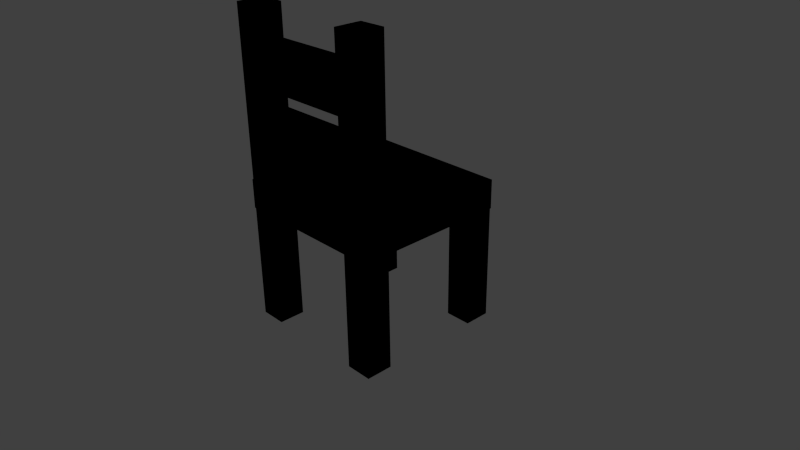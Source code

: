 # Source: chair.blend  (saved by Blender 2.71.0; exported with 4.5.12 LTS)
import bpy
from mathutils import Matrix  # noqa: F401  (used for matrix-valued properties, if any)

bpy.ops.wm.read_factory_settings(use_empty=True)
scene = bpy.context.scene
scene.name = 'Scene'

# ---- collections
col_collection_1 = bpy.data.collections.new('Collection 1'); scene.collection.children.link(col_collection_1)
col_collection_2 = bpy.data.collections.new('Collection 2'); scene.collection.children.link(col_collection_2)

# ---- materials (node trees are filled in below, after node groups)
mat_wood = bpy.data.materials.new('wood')
mat_wood.alpha_threshold = 0.0
mat_wood.use_transparent_shadow = False
mat_wood.roughness = 0.5
mat_wood.line_color = (0.0, 0.0, 0.0, 1.0)
mat_outline = bpy.data.materials.new('outline')
mat_outline.alpha_threshold = 0.0
mat_outline.use_transparent_shadow = False
mat_outline.diffuse_color = (0.0, 0.0, 0.0, 1.0)
mat_outline.roughness = 0.5
mat_outline.line_color = (0.0, 0.0, 0.0, 1.0)

# ---- material node trees

# ---- world
world_world = bpy.data.worlds.new('World'); scene.world = world_world
world_world.color = (0.05088, 0.05088, 0.05088)
world_world.use_sun_shadow = False
world_world.sun_shadow_jitter_overblur = 0.0
world_world.cycles.sampling_method = 'MANUAL'
world_world.cycles.sample_map_resolution = 256

# ---- cameras
cam_camera = bpy.data.cameras.new('Camera')
cam_camera.clip_end = 100.0
cam_camera.lens = 35.0
cam_camera.sensor_width = 32.0
cam_camera.sensor_height = 18.0
cam_camera.ortho_scale = 7.314
cam_camera.dof.focus_distance = 0.0
cam_camera.dof.aperture_fstop = 128.0

# ---- lights
light_lamp = bpy.data.lights.new('Lamp', 'POINT')
light_lamp.transmission_factor = 0.0
light_lamp.cutoff_distance = 30.0
light_lamp.energy = 100.0
light_lamp.shadow_buffer_clip_start = 1.001
light_lamp.shadow_soft_size = 0.1
light_lamp.shadow_maximum_resolution = 0.006
light_lamp.use_absolute_resolution = True
light_lamp.cycles.use_multiple_importance_sampling = False

# ---- meshes
me_cube_005 = bpy.data.meshes.new('Cube.005')
me_cube_005.from_pydata([(-0.728, -0.728, 1.0), (-0.728, -0.992, 1.0), (-0.992, -0.992, 1.0), (-0.992, -0.728, 1.0), (-0.728, -0.728, 3.187), (-0.728, -0.992, 3.187), (-0.992, -0.992, 3.187), (-0.992, -0.728, 3.187), (0.728, -0.728, 1.0), (0.728, -0.992, 1.0), (0.992, -0.992, 1.0), (0.992, -0.728, 1.0), (0.728, -0.728, 3.187), (0.728, -0.992, 3.187), (0.992, -0.992, 3.187), (0.992, -0.728, 3.187), (-0.728, -0.9548, 2.316), (-0.728, -0.7651, 2.316), (-0.728, -0.7651, 2.783), (-0.728, -0.9548, 2.783), (0.728, -0.9548, 2.316), (0.728, -0.7651, 2.316), (0.728, -0.7651, 2.783), (0.728, -0.9548, 2.783), (0.728, -0.728, -0.8391), (0.728, -0.992, -0.8391), (0.992, -0.992, -0.8391), (0.992, -0.728, -0.8391), (0.728, -0.728, 0.7016), (0.728, -0.992, 0.7016), (0.992, -0.992, 0.7016), (0.992, -0.728, 0.7016), (-0.728, -0.728, -0.8391), (-0.728, -0.992, -0.8391), (-0.992, -0.992, -0.8391), (-0.992, -0.728, -0.8391), (-0.728, -0.728, 0.7016), (-0.728, -0.992, 0.7016), (-0.992, -0.992, 0.7016), (-0.992, -0.728, 0.7016), (1.0, 1.0, 0.7016), (1.0, -1.0, 0.7016), (-1.0, -1.0, 0.7016), (-1.0, 1.0, 0.7016), (1.0, 1.0, 1.0), (1.0, -1.0, 1.0), (-1.0, -1.0, 1.0), (-1.0, 1.0, 1.0), (0.728, 0.728, -0.8391), (0.728, 0.992, -0.8391), (0.992, 0.992, -0.8391), (0.992, 0.728, -0.8391), (0.728, 0.728, 0.7016), (0.728, 0.992, 0.7016), (0.992, 0.992, 0.7016), (0.992, 0.728, 0.7016), (-0.728, 0.728, -0.8391), (-0.728, 0.992, -0.8391), (-0.992, 0.992, -0.8391), (-0.992, 0.728, -0.8391), (-0.728, 0.728, 0.7016), (-0.728, 0.992, 0.7016), (-0.992, 0.992, 0.7016), (-0.992, 0.728, 0.7016), (-0.728, -0.9548, 1.489), (-0.728, -0.7651, 1.489), (-0.728, -0.7651, 1.957), (-0.728, -0.9548, 1.957), (0.728, -0.9548, 1.489), (0.728, -0.7651, 1.489), (0.728, -0.7651, 1.957), (0.728, -0.9548, 1.957)], [], [(4, 5, 1, 0), (5, 6, 2, 1), (6, 7, 3, 2), (7, 4, 0, 3), (0, 1, 2, 3), (7, 6, 5, 4), (12, 8, 9, 13), (13, 9, 10, 14), (14, 10, 11, 15), (15, 11, 8, 12), (8, 11, 10, 9), (15, 12, 13, 14), (20, 16, 17, 21), (21, 17, 18, 22), (22, 18, 19, 23), (23, 19, 16, 20), (16, 19, 18, 17), (23, 20, 21, 22), (28, 24, 25, 29), (29, 25, 26, 30), (30, 26, 27, 31), (31, 27, 24, 28), (24, 27, 26, 25), (31, 28, 29, 30), (36, 37, 33, 32), (37, 38, 34, 33), (38, 39, 35, 34), (39, 36, 32, 35), (32, 33, 34, 35), (39, 38, 37, 36), (40, 41, 42, 43), (44, 47, 46, 45), (40, 44, 45, 41), (41, 45, 46, 42), (42, 46, 47, 43), (44, 40, 43, 47), (52, 53, 49, 48), (53, 54, 50, 49), (54, 55, 51, 50), (55, 52, 48, 51), (48, 49, 50, 51), (55, 54, 53, 52), (60, 56, 57, 61), (61, 57, 58, 62), (62, 58, 59, 63), (63, 59, 56, 60), (56, 59, 58, 57), (63, 60, 61, 62), (68, 64, 65, 69), (69, 65, 66, 70), (70, 66, 67, 71), (71, 67, 64, 68), (64, 67, 66, 65), (71, 68, 69, 70)])
_uv = me_cube_005.uv_layers.new(name='UVMap')
_uv.uv.foreach_set('vector', [0.3949, 0.4064, 0.4645, 0.4064, 0.4645, 0.2608, 0.3949, 0.2608, 0.4645, 0.4064, 0.5342, 0.4064, 0.5342, 0.2608, 0.4645, 0.2608, 0.5342, 0.4064, 0.6039, 0.4064, 0.6039, 0.2608, 0.5342, 0.2608, 0.3252, 0.4064, 0.3949, 0.4064, 0.3949, 0.2608, 0.3252, 0.2608, 0.4645, 0.1911, 0.4645, 0.2608, 0.5342, 0.2608, 0.5342, 0.1911, 0.5342, 0.476, 0.5342, 0.4064, 0.4645, 0.4064, 0.4645, 0.476, 0.2943, 0.4036, 0.2943, 0.2605, 0.2259, 0.2605, 0.2259, 0.4036, 0.2259, 0.4036, 0.2259, 0.2605, 0.1574, 0.2605, 0.1574, 0.4036, 0.1574, 0.4036, 0.1574, 0.2605, 0.08898, 0.2605, 0.08898, 0.4036, 0.08898, 0.4036, 0.08898, 0.2605, 0.02053, 0.2605, 0.02053, 0.4036, 0.2259, 0.1921, 0.1574, 0.1921, 0.1574, 0.2605, 0.2259, 0.2605, 0.1574, 0.472, 0.2259, 0.472, 0.2259, 0.4036, 0.1574, 0.4036, 0.4211, 0.0912, 0.06073, 0.0912, 0.06073, 0.1381, 0.4211, 0.1381, 0.4211, 0.1381, 0.06073, 0.1381, 0.06073, 0.1673, 0.4211, 0.1673, 0.4211, 0.01511, 0.06073, 0.01511, 0.06073, 0.06204, 0.4211, 0.06204, 0.4211, 0.06204, 0.06073, 0.06204, 0.06073, 0.0912, 0.4211, 0.0912, 0.06073, 0.0912, 0.06073, 0.06204, 0.01381, 0.06204, 0.01381, 0.0912, 0.4211, 0.06204, 0.4211, 0.0912, 0.468, 0.0912, 0.468, 0.06204, 0.5921, 0.6942, 0.5921, 0.5968, 0.5259, 0.5968, 0.5259, 0.6942, 0.5259, 0.6942, 0.5259, 0.5968, 0.4598, 0.5968, 0.4598, 0.6942, 0.4598, 0.6942, 0.4598, 0.5968, 0.3936, 0.5968, 0.3936, 0.6942, 0.3936, 0.6942, 0.3936, 0.5968, 0.3275, 0.5968, 0.3275, 0.6942, 0.5259, 0.5307, 0.4598, 0.5307, 0.4598, 0.5968, 0.5259, 0.5968, 0.4598, 0.7603, 0.5259, 0.7603, 0.5259, 0.6942, 0.4598, 0.6942, 0.08397, 0.6897, 0.147, 0.6897, 0.147, 0.597, 0.08397, 0.597, 0.147, 0.6897, 0.2099, 0.6897, 0.2099, 0.597, 0.147, 0.597, 0.2099, 0.6897, 0.2729, 0.6897, 0.2729, 0.597, 0.2099, 0.597, 0.02098, 0.6897, 0.08397, 0.6897, 0.08397, 0.597, 0.02098, 0.597, 0.147, 0.534, 0.147, 0.597, 0.2099, 0.597, 0.2099, 0.534, 0.2099, 0.7527, 0.2099, 0.6897, 0.147, 0.6897, 0.147, 0.7527, 0.9576, 0.5376, 0.8076, 0.5376, 0.8076, 0.6875, 0.9576, 0.6875, 0.6144, 0.5376, 0.6144, 0.6875, 0.7644, 0.6875, 0.7644, 0.5376, 0.8076, 0.3875, 0.7645, 0.3875, 0.7644, 0.5376, 0.8076, 0.5376, 0.8076, 0.5376, 0.7644, 0.5376, 0.7644, 0.6875, 0.8076, 0.6875, 0.8076, 0.6875, 0.7644, 0.6875, 0.7645, 0.8375, 0.8077, 0.8375, 0.7646, 0.9875, 0.8078, 0.9875, 0.8077, 0.8375, 0.7645, 0.8375, 0.5249, 0.926, 0.5879, 0.926, 0.5879, 0.8332, 0.5249, 0.8332, 0.336, 0.926, 0.399, 0.926, 0.399, 0.8332, 0.336, 0.8332, 0.399, 0.926, 0.462, 0.926, 0.462, 0.8332, 0.399, 0.8332, 0.462, 0.926, 0.5249, 0.926, 0.5249, 0.8332, 0.462, 0.8332, 0.5249, 0.8332, 0.5249, 0.7702, 0.462, 0.7702, 0.462, 0.8332, 0.462, 0.926, 0.462, 0.9889, 0.5249, 0.9889, 0.5249, 0.926, 0.147, 0.9268, 0.147, 0.8324, 0.0828, 0.8324, 0.0828, 0.9268, 0.0828, 0.9268, 0.0828, 0.8324, 0.01865, 0.8324, 0.01865, 0.9268, 0.2753, 0.9268, 0.2753, 0.8324, 0.2111, 0.8324, 0.2111, 0.9268, 0.2111, 0.9268, 0.2111, 0.8324, 0.147, 0.8324, 0.147, 0.9268, 0.147, 0.8324, 0.2111, 0.8324, 0.2111, 0.7682, 0.147, 0.7682, 0.2111, 0.9268, 0.147, 0.9268, 0.147, 0.991, 0.2111, 0.991, 0.9392, 0.09123, 0.579, 0.09123, 0.579, 0.1381, 0.9392, 0.1381, 0.9392, 0.1381, 0.579, 0.1381, 0.579, 0.1673, 0.9392, 0.1673, 0.9392, 0.01517, 0.579, 0.01517, 0.579, 0.06207, 0.9392, 0.06207, 0.9392, 0.06207, 0.579, 0.06207, 0.579, 0.09123, 0.9392, 0.09123, 0.579, 0.09123, 0.579, 0.06207, 0.5321, 0.06207, 0.5321, 0.09123, 0.9392, 0.06207, 0.9392, 0.09123, 0.9861, 0.09123, 0.9861, 0.06207])
me_cube_005.materials.append(mat_wood)
me_cube_005.use_remesh_preserve_volume = False
me_cube_005.use_remesh_preserve_attributes = False
me_cube_005.use_mirror_vertex_groups = False
me_cube_005.update()
me_cube_000 = bpy.data.meshes.new('Cube.000')
me_cube_000.from_pydata([(-0.6823, -0.6823, 0.9543), (-0.6823, -1.038, 0.9543), (-1.038, -1.038, 0.9543), (-1.038, -0.6823, 0.9543), (-0.6823, -0.6823, 3.232), (-0.6823, -1.038, 3.232), (-1.038, -1.038, 3.232), (-1.038, -0.6823, 3.232), (0.6823, -0.6823, 0.9543), (0.6823, -1.038, 0.9543), (1.038, -1.038, 0.9543), (1.038, -0.6823, 0.9543), (0.6823, -0.6823, 3.232), (0.6823, -1.038, 3.232), (1.038, -1.038, 3.232), (1.038, -0.6823, 3.232), (-0.7737, -1.0, 2.27), (-0.7737, -0.7195, 2.27), (-0.7737, -0.7195, 2.829), (-0.7737, -1.0, 2.829), (0.7737, -1.0, 2.27), (0.7737, -0.7195, 2.27), (0.7737, -0.7195, 2.829), (0.7737, -1.0, 2.829), (0.6823, -0.6823, -0.8847), (0.6823, -1.038, -0.8847), (1.038, -1.038, -0.8847), (1.038, -0.6823, -0.8847), (0.6823, -0.6823, 0.7473), (0.6823, -1.038, 0.7473), (1.038, -1.038, 0.7473), (1.038, -0.6823, 0.7473), (-0.6823, -0.6823, -0.8847), (-0.6823, -1.038, -0.8847), (-1.038, -1.038, -0.8847), (-1.038, -0.6823, -0.8847), (-0.6823, -0.6823, 0.7473), (-0.6823, -1.038, 0.7473), (-1.038, -1.038, 0.7473), (-1.038, -0.6823, 0.7473), (1.046, 1.046, 0.6559), (1.046, -1.046, 0.6559), (-1.046, -1.046, 0.6559), (-1.046, 1.046, 0.6559), (1.046, 1.046, 1.046), (1.046, -1.046, 1.046), (-1.046, -1.046, 1.046), (-1.046, 1.046, 1.046), (0.6823, 0.6823, -0.8847), (0.6823, 1.038, -0.8847), (1.038, 1.038, -0.8847), (1.038, 0.6823, -0.8847), (0.6823, 0.6823, 0.7473), (0.6823, 1.038, 0.7473), (1.038, 1.038, 0.7473), (1.038, 0.6823, 0.7473), (-0.6823, 0.6823, -0.8847), (-0.6823, 1.038, -0.8847), (-1.038, 1.038, -0.8847), (-1.038, 0.6823, -0.8847), (-0.6823, 0.6823, 0.7473), (-0.6823, 1.038, 0.7473), (-1.038, 1.038, 0.7473), (-1.038, 0.6823, 0.7473), (-0.7737, -1.0, 1.444), (-0.7737, -0.7195, 1.444), (-0.7737, -0.7195, 2.002), (-0.7737, -1.0, 2.002), (0.7737, -1.0, 1.444), (0.7737, -0.7195, 1.444), (0.7737, -0.7195, 2.002), (0.7737, -1.0, 2.002)], [], [(4, 0, 1, 5), (5, 1, 2, 6), (6, 2, 3, 7), (7, 3, 0, 4), (0, 3, 2, 1), (7, 4, 5, 6), (12, 13, 9, 8), (13, 14, 10, 9), (14, 15, 11, 10), (15, 12, 8, 11), (8, 9, 10, 11), (15, 14, 13, 12), (20, 21, 17, 16), (21, 22, 18, 17), (22, 23, 19, 18), (23, 20, 16, 19), (16, 17, 18, 19), (23, 22, 21, 20), (28, 29, 25, 24), (29, 30, 26, 25), (30, 31, 27, 26), (31, 28, 24, 27), (24, 25, 26, 27), (31, 30, 29, 28), (36, 32, 33, 37), (37, 33, 34, 38), (38, 34, 35, 39), (39, 35, 32, 36), (32, 35, 34, 33), (39, 36, 37, 38), (40, 43, 42, 41), (44, 45, 46, 47), (40, 41, 45, 44), (41, 42, 46, 45), (42, 43, 47, 46), (44, 47, 43, 40), (52, 48, 49, 53), (53, 49, 50, 54), (54, 50, 51, 55), (55, 51, 48, 52), (48, 51, 50, 49), (55, 52, 53, 54), (60, 61, 57, 56), (61, 62, 58, 57), (62, 63, 59, 58), (63, 60, 56, 59), (56, 57, 58, 59), (63, 62, 61, 60), (68, 69, 65, 64), (69, 70, 66, 65), (70, 71, 67, 66), (71, 68, 64, 67), (64, 65, 66, 67), (71, 70, 69, 68)])
me_cube_000.polygons.foreach_set('material_index', [1, 1, 1, 1, 1, 1, 1, 1, 1, 1, 1, 1, 1, 1, 1, 1, 1, 1, 1, 1, 1, 1, 1, 1, 1, 1, 1, 1, 1, 1, 1, 1, 1, 1, 1, 1, 1, 1, 1, 1, 1, 1, 1, 1, 1, 1, 1, 1, 1, 1, 1, 1, 1, 1])
_uv = me_cube_000.uv_layers.new(name='UVMap')
_uv.uv.foreach_set('vector', [0.3949, 0.4064, 0.3949, 0.2608, 0.4645, 0.2608, 0.4645, 0.4064, 0.4645, 0.4064, 0.4645, 0.2608, 0.5342, 0.2608, 0.5342, 0.4064, 0.5342, 0.4064, 0.5342, 0.2608, 0.6039, 0.2608, 0.6039, 0.4064, 0.3252, 0.4064, 0.3252, 0.2608, 0.3949, 0.2608, 0.3949, 0.4064, 0.4645, 0.1911, 0.5342, 0.1911, 0.5342, 0.2608, 0.4645, 0.2608, 0.5342, 0.476, 0.4645, 0.476, 0.4645, 0.4064, 0.5342, 0.4064, 0.2943, 0.4036, 0.2259, 0.4036, 0.2259, 0.2605, 0.2943, 0.2605, 0.2259, 0.4036, 0.1574, 0.4036, 0.1574, 0.2605, 0.2259, 0.2605, 0.1574, 0.4036, 0.08898, 0.4036, 0.08898, 0.2605, 0.1574, 0.2605, 0.08898, 0.4036, 0.02053, 0.4036, 0.02053, 0.2605, 0.08898, 0.2605, 0.2259, 0.1921, 0.2259, 0.2605, 0.1574, 0.2605, 0.1574, 0.1921, 0.1574, 0.472, 0.1574, 0.4036, 0.2259, 0.4036, 0.2259, 0.472, 0.4211, 0.0912, 0.4211, 0.1381, 0.06073, 0.1381, 0.06073, 0.0912, 0.4211, 0.1381, 0.4211, 0.1673, 0.06073, 0.1673, 0.06073, 0.1381, 0.4211, 0.01511, 0.4211, 0.06204, 0.06073, 0.06204, 0.06073, 0.01511, 0.4211, 0.06204, 0.4211, 0.0912, 0.06073, 0.0912, 0.06073, 0.06204, 0.06073, 0.0912, 0.01381, 0.0912, 0.01381, 0.06204, 0.06073, 0.06204, 0.4211, 0.06204, 0.468, 0.06204, 0.468, 0.0912, 0.4211, 0.0912, 0.5921, 0.6942, 0.5259, 0.6942, 0.5259, 0.5968, 0.5921, 0.5968, 0.5259, 0.6942, 0.4598, 0.6942, 0.4598, 0.5968, 0.5259, 0.5968, 0.4598, 0.6942, 0.3936, 0.6942, 0.3936, 0.5968, 0.4598, 0.5968, 0.3936, 0.6942, 0.3275, 0.6942, 0.3275, 0.5968, 0.3936, 0.5968, 0.5259, 0.5307, 0.5259, 0.5968, 0.4598, 0.5968, 0.4598, 0.5307, 0.4598, 0.7603, 0.4598, 0.6942, 0.5259, 0.6942, 0.5259, 0.7603, 0.08397, 0.6897, 0.08397, 0.597, 0.147, 0.597, 0.147, 0.6897, 0.147, 0.6897, 0.147, 0.597, 0.2099, 0.597, 0.2099, 0.6897, 0.2099, 0.6897, 0.2099, 0.597, 0.2729, 0.597, 0.2729, 0.6897, 0.02098, 0.6897, 0.02098, 0.597, 0.08397, 0.597, 0.08397, 0.6897, 0.147, 0.534, 0.2099, 0.534, 0.2099, 0.597, 0.147, 0.597, 0.2099, 0.7527, 0.147, 0.7527, 0.147, 0.6897, 0.2099, 0.6897, 0.9576, 0.5376, 0.9576, 0.6875, 0.8076, 0.6875, 0.8076, 0.5376, 0.6144, 0.5376, 0.7644, 0.5376, 0.7644, 0.6875, 0.6144, 0.6875, 0.8076, 0.3875, 0.8076, 0.5376, 0.7644, 0.5376, 0.7645, 0.3875, 0.8076, 0.5376, 0.8076, 0.6875, 0.7644, 0.6875, 0.7644, 0.5376, 0.8076, 0.6875, 0.8077, 0.8375, 0.7645, 0.8375, 0.7644, 0.6875, 0.7646, 0.9875, 0.7645, 0.8375, 0.8077, 0.8375, 0.8078, 0.9875, 0.5249, 0.926, 0.5249, 0.8332, 0.5879, 0.8332, 0.5879, 0.926, 0.336, 0.926, 0.336, 0.8332, 0.399, 0.8332, 0.399, 0.926, 0.399, 0.926, 0.399, 0.8332, 0.462, 0.8332, 0.462, 0.926, 0.462, 0.926, 0.462, 0.8332, 0.5249, 0.8332, 0.5249, 0.926, 0.5249, 0.8332, 0.462, 0.8332, 0.462, 0.7702, 0.5249, 0.7702, 0.462, 0.926, 0.5249, 0.926, 0.5249, 0.9889, 0.462, 0.9889, 0.147, 0.9268, 0.0828, 0.9268, 0.0828, 0.8324, 0.147, 0.8324, 0.0828, 0.9268, 0.01865, 0.9268, 0.01865, 0.8324, 0.0828, 0.8324, 0.2753, 0.9268, 0.2111, 0.9268, 0.2111, 0.8324, 0.2753, 0.8324, 0.2111, 0.9268, 0.147, 0.9268, 0.147, 0.8324, 0.2111, 0.8324, 0.147, 0.8324, 0.147, 0.7682, 0.2111, 0.7682, 0.2111, 0.8324, 0.2111, 0.9268, 0.2111, 0.991, 0.147, 0.991, 0.147, 0.9268, 0.9392, 0.09123, 0.9392, 0.1381, 0.579, 0.1381, 0.579, 0.09123, 0.9392, 0.1381, 0.9392, 0.1673, 0.579, 0.1673, 0.579, 0.1381, 0.9392, 0.01517, 0.9392, 0.06207, 0.579, 0.06207, 0.579, 0.01517, 0.9392, 0.06207, 0.9392, 0.09123, 0.579, 0.09123, 0.579, 0.06207, 0.579, 0.09123, 0.5321, 0.09123, 0.5321, 0.06207, 0.579, 0.06207, 0.9392, 0.06207, 0.9861, 0.06207, 0.9861, 0.09123, 0.9392, 0.09123])
me_cube_000.materials.append(mat_wood)
me_cube_000.materials.append(mat_outline)
me_cube_000.use_remesh_preserve_volume = False
me_cube_000.use_remesh_preserve_attributes = False
me_cube_000.use_mirror_vertex_groups = False
me_cube_000.update()

# ---- objects
ob_lamp = bpy.data.objects.new('Lamp', light_lamp)
ob_camera = bpy.data.objects.new('Camera', cam_camera)
ob_chair = bpy.data.objects.new('chair', me_cube_005)
ob_chair_outline = bpy.data.objects.new('chair_outline', me_cube_000)

# ---- transforms, parenting, visibility, modifiers, constraints
ob_lamp.location = (0.6551, 2.522, 2.828)
ob_lamp.rotation_euler = (0.6503, 0.05522, 1.866)
ob_lamp.lock_rotations_4d = False
ob_lamp.empty_display_type = 'ARROWS'
ob_lamp.color = (0.0, 0.0, 0.0, 0.0)
ob_lamp.lineart.crease_threshold = 0.0
ob_camera.location = (7.481, -6.508, 5.344)
ob_camera.rotation_euler = (1.109, 0.01082, 0.8149)
ob_camera.lock_rotations_4d = False
ob_camera.empty_display_type = 'ARROWS'
ob_camera.color = (0.0, 0.0, 0.0, 0.0)
ob_camera.display_type = 'WIRE'
ob_camera.lineart.crease_threshold = 0.0
ob_chair.location = (0.0, 0.0, 0.0)
ob_chair.lineart.crease_threshold = 0.0
ob_chair_outline.parent = ob_chair
ob_chair_outline.location = (0.0, 0.0, 0.0)
ob_chair_outline.hide_viewport = True
ob_chair_outline.lineart.crease_threshold = 0.0

# ---- collection membership
col_collection_1.objects.link(ob_lamp)
col_collection_1.objects.link(ob_camera)
col_collection_2.objects.link(ob_chair)
col_collection_2.objects.link(ob_chair_outline)

# ---- scene / render settings (as saved in the file)
scene.camera = ob_camera
scene.frame_start = 1; scene.frame_end = 250; scene.frame_set(65)
scene.render.engine = 'BLENDER_EEVEE_NEXT'
scene.render.resolution_percentage = 50
scene.render.dither_intensity = 0.0
scene.cycles.use_denoising = False
scene.cycles.samples = 10
scene.cycles.sampling_pattern = 'TABULATED_SOBOL'
scene.cycles.light_sampling_threshold = 0.0
scene.cycles.use_adaptive_sampling = False
scene.cycles.use_light_tree = False
scene.cycles.blur_glossy = 0.0
scene.cycles.volume_bounces = 1
scene.cycles.pixel_filter_type = 'GAUSSIAN'
scene.cycles.sample_clamp_indirect = 0.0
scene.view_settings.view_transform = 'Standard'
bpy.context.view_layer.update()
